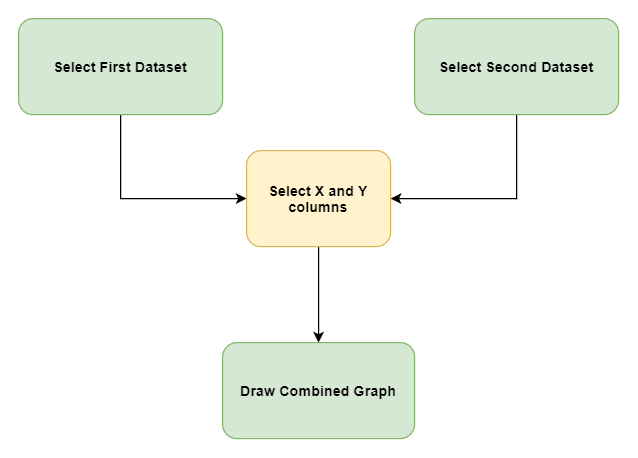

The diagram above was exported from draw.io. Its source (the exported page's mxGraphModel, read from the mxfile embedded in the PNG):
<mxGraphModel dx="1086" dy="966" grid="1" gridSize="10" guides="1" tooltips="1" connect="1" arrows="1" fold="1" page="1" pageScale="1" pageWidth="850" pageHeight="1100" math="0" shadow="0">
  <root>
    <mxCell id="0" />
    <mxCell id="1" parent="0" />
    <mxCell id="bu0zbuKdDe38TGUrLMvv-4" style="edgeStyle=orthogonalEdgeStyle;rounded=0;orthogonalLoop=1;jettySize=auto;html=1;exitX=0.5;exitY=1;exitDx=0;exitDy=0;entryX=0;entryY=0.5;entryDx=0;entryDy=0;" edge="1" parent="1" source="bu0zbuKdDe38TGUrLMvv-1" target="bu0zbuKdDe38TGUrLMvv-3">
      <mxGeometry relative="1" as="geometry" />
    </mxCell>
    <mxCell id="bu0zbuKdDe38TGUrLMvv-1" value="Select First Dataset" style="rounded=1;whiteSpace=wrap;html=1;fillColor=#d5e8d4;strokeColor=#82b366;fontStyle=1" vertex="1" parent="1">
      <mxGeometry x="190" y="220" width="170" height="80" as="geometry" />
    </mxCell>
    <mxCell id="bu0zbuKdDe38TGUrLMvv-5" style="edgeStyle=orthogonalEdgeStyle;rounded=0;orthogonalLoop=1;jettySize=auto;html=1;entryX=1;entryY=0.5;entryDx=0;entryDy=0;exitX=0.5;exitY=1;exitDx=0;exitDy=0;" edge="1" parent="1" source="bu0zbuKdDe38TGUrLMvv-2" target="bu0zbuKdDe38TGUrLMvv-3">
      <mxGeometry relative="1" as="geometry" />
    </mxCell>
    <mxCell id="bu0zbuKdDe38TGUrLMvv-2" value="Select Second Dataset" style="rounded=1;whiteSpace=wrap;html=1;fillColor=#d5e8d4;strokeColor=#82b366;fontStyle=1" vertex="1" parent="1">
      <mxGeometry x="520" y="220" width="170" height="80" as="geometry" />
    </mxCell>
    <mxCell id="bu0zbuKdDe38TGUrLMvv-7" style="edgeStyle=orthogonalEdgeStyle;rounded=0;orthogonalLoop=1;jettySize=auto;html=1;exitX=0.5;exitY=1;exitDx=0;exitDy=0;" edge="1" parent="1" source="bu0zbuKdDe38TGUrLMvv-3" target="bu0zbuKdDe38TGUrLMvv-6">
      <mxGeometry relative="1" as="geometry" />
    </mxCell>
    <mxCell id="bu0zbuKdDe38TGUrLMvv-3" value="Select X and Y columns" style="rounded=1;whiteSpace=wrap;html=1;fillColor=#fff2cc;strokeColor=#d6b656;fontStyle=1" vertex="1" parent="1">
      <mxGeometry x="380" y="330" width="120" height="80" as="geometry" />
    </mxCell>
    <mxCell id="bu0zbuKdDe38TGUrLMvv-6" value="Draw Combined Graph" style="rounded=1;whiteSpace=wrap;html=1;fillColor=#d5e8d4;strokeColor=#82b366;fontStyle=1" vertex="1" parent="1">
      <mxGeometry x="360" y="490" width="160" height="80" as="geometry" />
    </mxCell>
  </root>
</mxGraphModel>